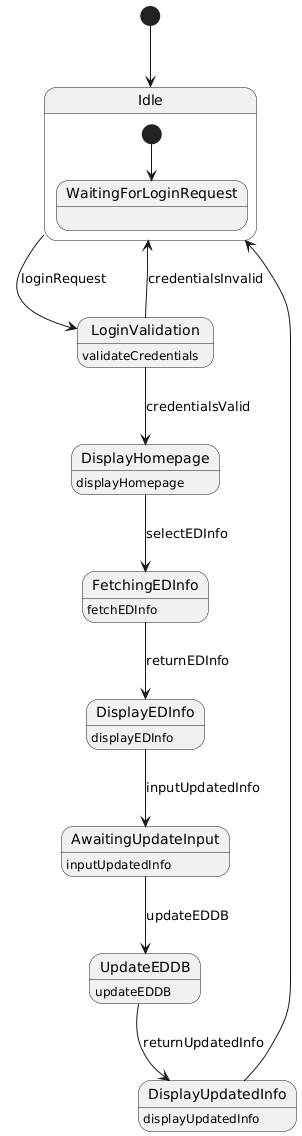

The diagram above was rendered by PlantUML. Its source (embedded in the PNG):
@startuml
[*] --> Idle

state Idle {
  [*] --> WaitingForLoginRequest
}

Idle --> LoginValidation : loginRequest
LoginValidation : validateCredentials
LoginValidation --> DisplayHomepage : credentialsValid
LoginValidation --> Idle : credentialsInvalid

DisplayHomepage : displayHomepage
DisplayHomepage --> FetchingEDInfo : selectEDInfo

FetchingEDInfo : fetchEDInfo
FetchingEDInfo --> DisplayEDInfo : returnEDInfo

DisplayEDInfo : displayEDInfo
DisplayEDInfo --> AwaitingUpdateInput : inputUpdatedInfo

AwaitingUpdateInput : inputUpdatedInfo
AwaitingUpdateInput --> UpdateEDDB : updateEDDB

UpdateEDDB : updateEDDB
UpdateEDDB --> DisplayUpdatedInfo : returnUpdatedInfo

DisplayUpdatedInfo : displayUpdatedInfo
DisplayUpdatedInfo --> Idle
@enduml